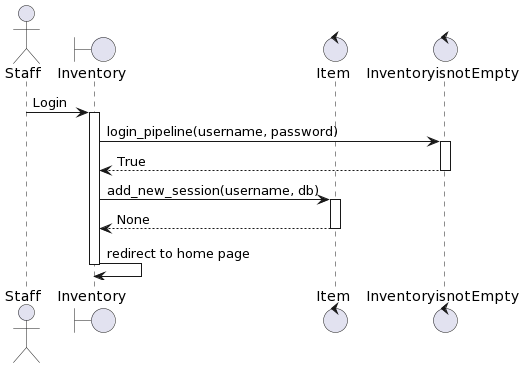

The diagram above was rendered by PlantUML. Its source (embedded in the PNG):
@startuml
actor Staff
boundary "Inventory" as iSize
control "Item" as item
control "InventoryisnotEmpty" as iempty
Staff -> iSize: Login
activate iSize
iSize -> iempty: login_pipeline(username, password)
activate iempty
iempty --> iSize: True
deactivate iempty
iSize -> item: add_new_session(username, db)
activate item
item --> iSize: None
deactivate item
iSize -> iSize: redirect to home page
deactivate iSize
@enduml